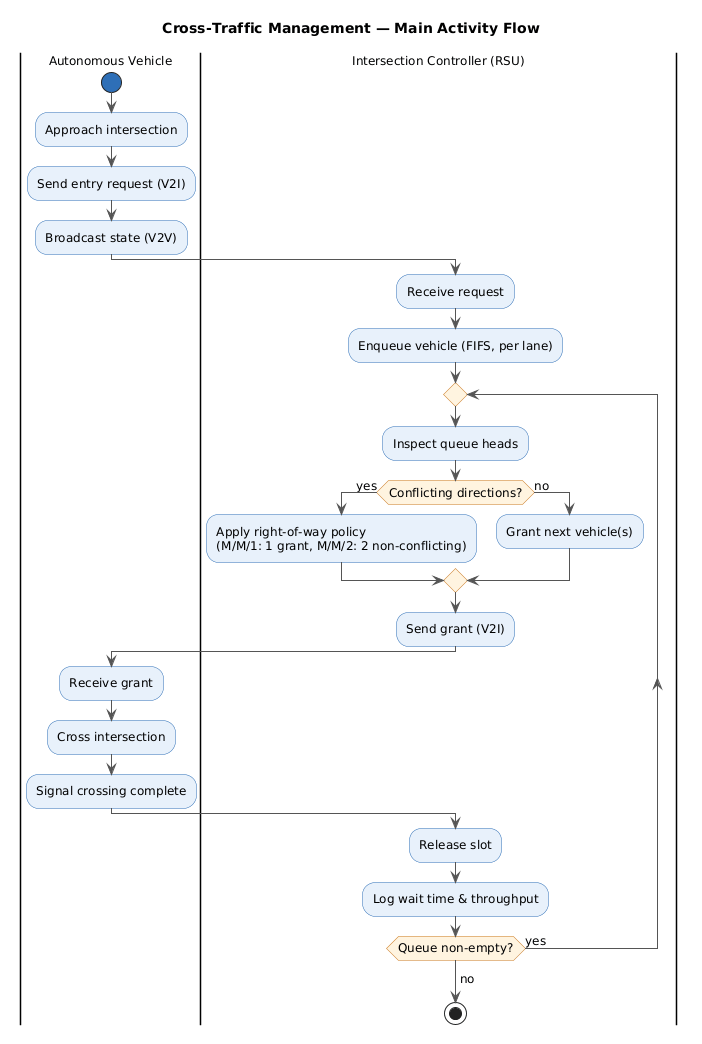

The diagram above was rendered by PlantUML. Its source (embedded in the PNG):
@startuml
skinparam backgroundColor #FFFFFF
skinparam shadowing false
skinparam defaultFontName "Helvetica"
skinparam defaultFontSize 12

skinparam activity {
  BackgroundColor       #E8F1FB
  BorderColor           #2E6FB7
  DiamondBackgroundColor #FFF4E0
  DiamondBorderColor     #C8761A
  StartColor            #2E6FB7
  EndColor              #2E6FB7
  ArrowColor            #555555
}

title Cross-Traffic Management — Main Activity Flow

|Autonomous Vehicle|
start
:Approach intersection;
:Send entry request (V2I);
:Broadcast state (V2V);

|Intersection Controller (RSU)|
:Receive request;
:Enqueue vehicle (FIFS, per lane);

repeat
  :Inspect queue heads;
  if (Conflicting directions?) then (yes)
    :Apply right-of-way policy\n(M/M/1: 1 grant, M/M/2: 2 non-conflicting);
  else (no)
    :Grant next vehicle(s);
  endif
  :Send grant (V2I);

  |Autonomous Vehicle|
  :Receive grant;
  :Cross intersection;
  :Signal crossing complete;

  |Intersection Controller (RSU)|
  :Release slot;
  :Log wait time & throughput;
repeat while (Queue non-empty?) is (yes)
->no;

stop
@enduml